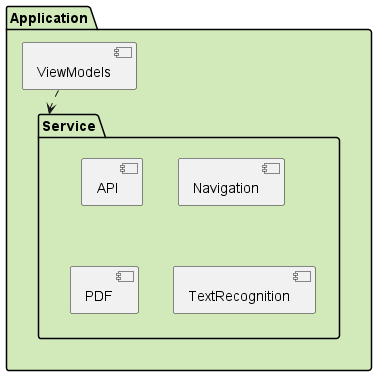

The diagram above was rendered by PlantUML. Its source (embedded in the PNG):
@startuml Business Component
package "Application" #D2E9BA {
  
  package "Service" {
    [API] as api
    [Navigation] as navigation
    [PDF] as pdf
    [TextRecognition] as textRecognition
  }
  
  [ViewModels] as viewmodels
}

viewmodels ..> Service

@enduml